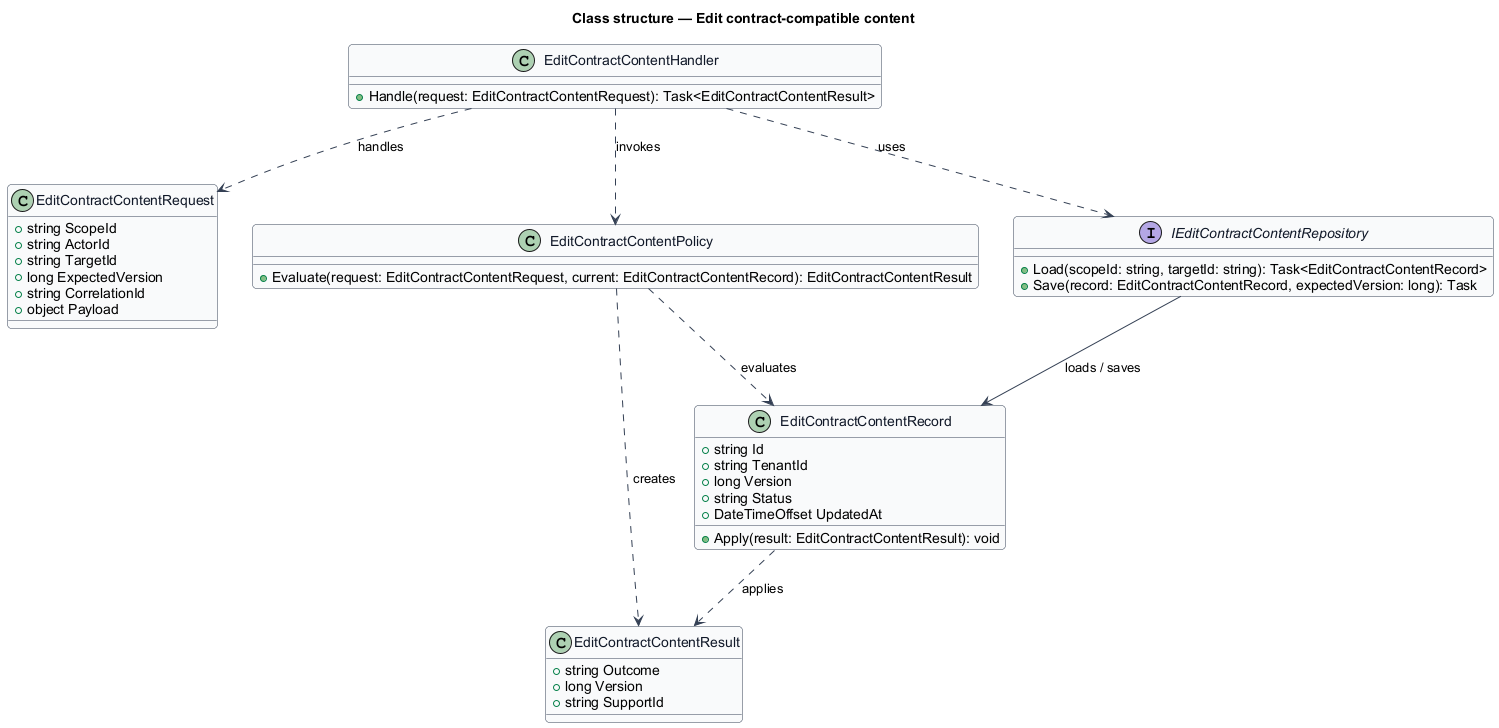

The diagram above was rendered by PlantUML. Its source (embedded in the PNG):
@startuml
skinparam backgroundColor #FFFFFF
skinparam shadowing false
skinparam roundcorner 8
skinparam defaultFontName Arial
skinparam ArrowColor #344054
skinparam class {
  BorderColor #344054
  FontColor #101828
  BackgroundColor #F9FAFB
}
title Class structure — Edit contract-compatible content

class EditContractContentRequest {
  +string ScopeId
  +string ActorId
  +string TargetId
  +long ExpectedVersion
  +string CorrelationId
  +object Payload
}

class EditContractContentResult {
  +string Outcome
  +long Version
  +string SupportId
}

class EditContractContentRecord {
  +string Id
  +string TenantId
  +long Version
  +string Status
  +DateTimeOffset UpdatedAt
  +Apply(result: EditContractContentResult): void
}

class EditContractContentPolicy {
  +Evaluate(request: EditContractContentRequest, current: EditContractContentRecord): EditContractContentResult
}

interface IEditContractContentRepository {
  +Load(scopeId: string, targetId: string): Task<EditContractContentRecord>
  +Save(record: EditContractContentRecord, expectedVersion: long): Task
}

class EditContractContentHandler {
  +Handle(request: EditContractContentRequest): Task<EditContractContentResult>
}

EditContractContentHandler ..> EditContractContentRequest : handles
EditContractContentHandler ..> EditContractContentPolicy : invokes
EditContractContentHandler ..> IEditContractContentRepository : uses
IEditContractContentRepository --> EditContractContentRecord : loads / saves
EditContractContentPolicy ..> EditContractContentRecord : evaluates
EditContractContentPolicy ..> EditContractContentResult : creates
EditContractContentRecord ..> EditContractContentResult : applies
@enduml